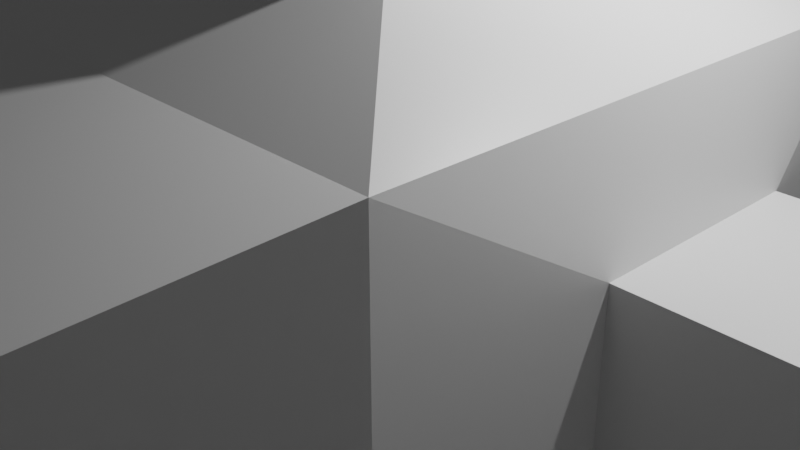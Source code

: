 # Source: untitled.blend  (saved by Blender 2.93.21; exported with 4.5.12 LTS)
import bpy
from mathutils import Matrix  # noqa: F401  (used for matrix-valued properties, if any)

bpy.ops.wm.read_factory_settings(use_empty=True)
scene = bpy.context.scene
scene.name = 'Scene'

# ---- collections
col_collection = bpy.data.collections.new('Collection'); scene.collection.children.link(col_collection)
col_collection_2 = bpy.data.collections.new('Collection 2'); scene.collection.children.link(col_collection_2)

# ---- materials (node trees are filled in below, after node groups)
mat_material = bpy.data.materials.new('Material')
mat_material.alpha_threshold = 0.0
mat_material.use_transparent_shadow = False
mat_material.line_color = (0.0, 0.0, 0.0, 1.0)

# ---- material node trees
mat_material.use_nodes = True; mat_material.node_tree.nodes.clear()
_N = mat_material.node_tree.nodes; _L = mat_material.node_tree.links
n0 = _N.new('ShaderNodeOutputMaterial'); n0.name = 'Material Output'; n0.location = (300, 300)
n1 = _N.new('ShaderNodeBsdfPrincipled'); n1.name = 'Principled BSDF'; n1.location = (10, 300)
n1.distribution = 'GGX'
n1.subsurface_method = 'BURLEY'
n1.inputs[2].default_value = 0.4
n1.inputs[3].default_value = 1.45
n1.inputs[27].default_value = (0.0, 0.0, 0.0, 1.0)
n1.inputs[28].default_value = 1.0
_L.new(n1.outputs[0], n0.inputs[0])
n0.is_active_output = True

# ---- world
world_world = bpy.data.worlds.new('World'); scene.world = world_world
world_world.use_nodes = True; world_world.node_tree.nodes.clear()
_N = world_world.node_tree.nodes; _L = world_world.node_tree.links
n0 = _N.new('ShaderNodeOutputWorld'); n0.name = 'World Output'; n0.location = (300, 300)
n1 = _N.new('ShaderNodeBackground'); n1.name = 'Background'; n1.location = (10, 300)
n1.inputs[0].default_value = (0.05088, 0.05088, 0.05088, 1.0)
_L.new(n1.outputs[0], n0.inputs[0])
n0.is_active_output = True
world_world.color = (0.05088, 0.05088, 0.05088)
world_world.use_sun_shadow = False
world_world.sun_shadow_jitter_overblur = 0.0

# ---- cameras
cam_camera = bpy.data.cameras.new('Camera')
cam_camera.clip_end = 100.0
cam_camera.ortho_scale = 7.314

# ---- lights
light_light = bpy.data.lights.new('Light', 'POINT')
light_light.transmission_factor = 0.0
light_light.energy = 1000.0
light_light.shadow_soft_size = 0.1
light_light.shadow_maximum_resolution = 0.006
light_light.use_absolute_resolution = True

# ---- meshes
me_cube = bpy.data.meshes.new('Cube')
me_cube.from_pydata([(1.0, 1.0, 1.0), (1.0, 1.0, -1.0), (1.0, -1.0, 1.0), (1.0, -1.0, -1.0), (-1.0, 1.0, 1.0), (-1.0, 1.0, -1.0), (-1.0, -1.0, 1.0), (-1.0, -1.0, -1.0), (0.504, -0.504, 1.414), (-0.504, -0.504, 1.414), (0.504, 0.504, 1.414), (-0.504, 0.504, 1.414), (0.504, -0.504, 1.85), (-0.504, -0.504, 1.85), (0.504, 0.504, 1.85), (-0.504, 0.504, 1.85), (0.0, 1.0, -1.0), (1.0, 1.0, 0.0), (-1.0, 1.0, 0.0), (0.0, 1.0, 1.0), (0.0, 1.0, 0.0), (0.1476, 1.317, 0.1476), (0.1476, 1.317, 0.8524), (0.8524, 1.317, 0.8524), (0.8524, 1.317, 0.1476), (0.1203, 1.317, -0.8797), (0.1203, 1.317, -0.1203), (0.8797, 1.317, -0.1203), (0.8797, 1.317, -0.8797), (-0.8456, 1.317, -0.8456), (-0.8456, 1.317, -0.1544), (-0.1544, 1.317, -0.1544), (-0.1544, 1.317, -0.8456), (-0.8358, 1.317, 0.1642), (-0.8358, 1.317, 0.8358), (-0.1642, 1.317, 0.8358), (-0.1642, 1.317, 0.1642), (-1.067, -0.2729, -0.3941), (-1.067, -0.2729, 0.3941), (-1.067, 0.5153, 0.3941), (-1.067, 0.5153, 0.0), (-1.067, 0.5153, -0.3941), (1.067, 0.5153, -0.3941), (1.067, 0.5153, 0.0), (1.067, 0.5153, 0.3941), (1.067, -0.2729, 0.3941), (1.067, -0.2729, -0.3941), (-2.536, -0.2729, -0.3941), (-2.536, -0.2729, 0.3941), (-2.536, 0.5153, 0.3941), (-2.536, 0.5153, 0.0), (-2.536, 0.5153, -0.3941), (2.536, 0.5153, -0.3941), (2.536, 0.5153, 0.0), (2.536, 0.5153, 0.3941), (2.536, -0.2729, 0.3941), (2.536, -0.2729, -0.3941), (0.4928, -2.397, -0.4928), (0.4928, -2.397, 0.4928), (-0.4928, -2.397, 0.4928), (-0.4928, -2.397, -0.4928), (-0.1705, -5.137, 0.2529), (0.1705, -5.137, 0.2529), (0.1705, -5.137, -0.2529), (-0.1705, -5.137, -0.2529), (-0.3323, -5.01, 0.4928), (0.3323, -5.01, 0.4928), (0.3323, -5.01, -0.4928), (-0.3323, -5.01, -0.4928)], [], [(4, 6, 9, 11), (38, 48, 47, 37), (5, 16, 1, 3, 7), (10, 11, 15, 14), (2, 0, 10, 8), (0, 19, 4, 11, 10), (6, 2, 8, 9), (14, 15, 13, 12), (8, 10, 14, 12), (11, 9, 13, 15), (9, 8, 12, 13), (21, 22, 23, 24), (19, 22, 21, 20), (0, 23, 22, 19), (17, 24, 23, 0), (20, 21, 24, 17), (25, 26, 27, 28), (20, 26, 25, 16), (17, 27, 26, 20), (1, 28, 27, 17), (16, 25, 28, 1), (29, 30, 31, 32), (18, 30, 29, 5), (20, 31, 30, 18), (16, 32, 31, 20), (5, 29, 32, 16), (33, 34, 35, 36), (4, 34, 33, 18), (19, 35, 34, 4), (20, 36, 35, 19), (18, 33, 36, 20), (6, 38, 37, 7), (4, 39, 38, 6), (18, 40, 39, 4), (5, 41, 40, 18), (7, 37, 41, 5), (17, 43, 42, 1), (0, 44, 43, 17), (2, 45, 44, 0), (3, 46, 45, 2), (1, 42, 46, 3), (39, 49, 48, 38), (40, 50, 49, 39), (41, 51, 50, 40), (37, 47, 51, 41), (43, 53, 52, 42), (44, 54, 53, 43), (45, 55, 54, 44), (46, 56, 55, 45), (42, 52, 56, 46), (47, 48, 49, 50, 51), (2, 58, 57, 3), (52, 53, 54, 55, 56), (64, 63, 62, 61), (6, 59, 58, 2), (7, 60, 59, 6), (3, 57, 60, 7), (66, 62, 63, 67), (58, 66, 67, 57), (57, 67, 68, 60), (68, 64, 61, 65), (67, 63, 64, 68), (59, 65, 66, 58), (65, 61, 62, 66), (60, 68, 65, 59)])
_uv = me_cube.uv_layers.new(name='UVMap')
_uv.uv.foreach_set('vector', [0.625, 0.25, 0.625, 0.0, 0.625, 0.0, 0.625, 0.25, 0.625, 0.0, 0.625, 0.0, 0.375, 0.0, 0.375, 0.0, 0.125, 0.5, 0.25, 0.5, 0.375, 0.5, 0.375, 0.75, 0.125, 0.75, 0.625, 0.5, 0.625, 0.25, 0.625, 0.25, 0.625, 0.5, 0.625, 0.75, 0.625, 0.5, 0.625, 0.5, 0.625, 0.75, 0.625, 0.5, 0.625, 0.375, 0.625, 0.25, 0.625, 0.25, 0.625, 0.5, 0.625, 1.0, 0.625, 0.75, 0.625, 0.75, 0.625, 1.0, 0.625, 0.5, 0.875, 0.5, 0.875, 0.75, 0.625, 0.75, 0.625, 0.75, 0.625, 0.5, 0.625, 0.5, 0.625, 0.75, 0.625, 0.25, 0.625, 0.0, 0.625, 0.0, 0.625, 0.25, 0.625, 1.0, 0.625, 0.75, 0.625, 0.75, 0.625, 1.0, 0.5, 0.375, 0.625, 0.375, 0.625, 0.5, 0.5, 0.5, 0.625, 0.375, 0.625, 0.375, 0.5, 0.375, 0.5, 0.375, 0.625, 0.5, 0.625, 0.5, 0.625, 0.375, 0.625, 0.375, 0.5, 0.5, 0.5, 0.5, 0.625, 0.5, 0.625, 0.5, 0.5, 0.375, 0.5, 0.375, 0.5, 0.5, 0.5, 0.5, 0.375, 0.375, 0.5, 0.375, 0.5, 0.5, 0.375, 0.5, 0.5, 0.375, 0.5, 0.375, 0.375, 0.375, 0.375, 0.375, 0.5, 0.5, 0.5, 0.5, 0.5, 0.375, 0.5, 0.375, 0.375, 0.5, 0.375, 0.5, 0.5, 0.5, 0.5, 0.5, 0.375, 0.375, 0.375, 0.375, 0.375, 0.5, 0.375, 0.5, 0.375, 0.25, 0.5, 0.25, 0.5, 0.375, 0.375, 0.375, 0.5, 0.25, 0.5, 0.25, 0.375, 0.25, 0.375, 0.25, 0.5, 0.375, 0.5, 0.375, 0.5, 0.25, 0.5, 0.25, 0.375, 0.375, 0.375, 0.375, 0.5, 0.375, 0.5, 0.375, 0.375, 0.25, 0.375, 0.25, 0.375, 0.375, 0.375, 0.375, 0.5, 0.25, 0.625, 0.25, 0.625, 0.375, 0.5, 0.375, 0.625, 0.25, 0.625, 0.25, 0.5, 0.25, 0.5, 0.25, 0.625, 0.375, 0.625, 0.375, 0.625, 0.25, 0.625, 0.25, 0.5, 0.375, 0.5, 0.375, 0.625, 0.375, 0.625, 0.375, 0.5, 0.25, 0.5, 0.25, 0.5, 0.375, 0.5, 0.375, 0.625, 0.0, 0.625, 0.0, 0.375, 0.0, 0.375, 0.0, 0.625, 0.25, 0.625, 0.25, 0.625, 0.0, 0.625, 0.0, 0.5, 0.25, 0.5, 0.25, 0.625, 0.25, 0.625, 0.25, 0.375, 0.25, 0.375, 0.25, 0.5, 0.25, 0.5, 0.25, 0.375, 0.0, 0.375, 0.0, 0.375, 0.25, 0.375, 0.25, 0.5, 0.5, 0.5, 0.5, 0.375, 0.5, 0.375, 0.5, 0.625, 0.5, 0.625, 0.5, 0.5, 0.5, 0.5, 0.5, 0.625, 0.75, 0.625, 0.75, 0.625, 0.5, 0.625, 0.5, 0.375, 0.75, 0.375, 0.75, 0.625, 0.75, 0.625, 0.75, 0.375, 0.5, 0.375, 0.5, 0.375, 0.75, 0.375, 0.75, 0.625, 0.25, 0.625, 0.25, 0.625, 0.0, 0.625, 0.0, 0.5, 0.25, 0.5, 0.25, 0.625, 0.25, 0.625, 0.25, 0.375, 0.25, 0.375, 0.25, 0.5, 0.25, 0.5, 0.25, 0.375, 0.0, 0.375, 0.0, 0.375, 0.25, 0.375, 0.25, 0.5, 0.5, 0.5, 0.5, 0.375, 0.5, 0.375, 0.5, 0.625, 0.5, 0.625, 0.5, 0.5, 0.5, 0.5, 0.5, 0.625, 0.75, 0.625, 0.75, 0.625, 0.5, 0.625, 0.5, 0.375, 0.75, 0.375, 0.75, 0.625, 0.75, 0.625, 0.75, 0.375, 0.5, 0.375, 0.5, 0.375, 0.75, 0.375, 0.75, 0.375, 0.0, 0.625, 0.0, 0.625, 0.25, 0.5, 0.25, 0.375, 0.25, 0.625, 0.75, 0.625, 0.75, 0.375, 0.75, 0.375, 0.75, 0.375, 0.5, 0.5, 0.5, 0.625, 0.5, 0.625, 0.75, 0.375, 0.75, 0.375, 1.0, 0.375, 0.75, 0.625, 0.75, 0.625, 1.0, 0.625, 1.0, 0.625, 1.0, 0.625, 0.75, 0.625, 0.75, 0.375, 1.0, 0.375, 1.0, 0.625, 1.0, 0.625, 1.0, 0.375, 0.75, 0.375, 0.75, 0.375, 1.0, 0.375, 1.0, 0.625, 0.75, 0.625, 0.75, 0.375, 0.75, 0.375, 0.75, 0.625, 0.75, 0.625, 0.75, 0.375, 0.75, 0.375, 0.75, 0.375, 0.75, 0.375, 0.75, 0.375, 1.0, 0.375, 1.0, 0.375, 1.0, 0.375, 1.0, 0.625, 1.0, 0.625, 1.0, 0.375, 0.75, 0.375, 0.75, 0.375, 1.0, 0.375, 1.0, 0.625, 1.0, 0.625, 1.0, 0.625, 0.75, 0.625, 0.75, 0.625, 1.0, 0.625, 1.0, 0.625, 0.75, 0.625, 0.75, 0.375, 1.0, 0.375, 1.0, 0.625, 1.0, 0.625, 1.0])
me_cube.materials.append(mat_material)
me_cube.use_remesh_preserve_volume = False
me_cube.use_remesh_preserve_attributes = False
me_cube.use_mirror_vertex_groups = False
me_cube.update()
me_cylindre = bpy.data.meshes.new('Cylindre')
me_cylindre.from_pydata([(0.0, 1.79, -1.79), (0.0, 1.79, 1.79), (0.3493, 1.756, -1.79), (0.3493, 1.756, 1.79), (0.6852, 1.654, -1.79), (0.6852, 1.654, 1.79), (0.9947, 1.489, -1.79), (0.9947, 1.489, 1.79), (1.266, 1.266, -1.79), (1.266, 1.266, 1.79), (1.489, 0.9947, -1.79), (1.489, 0.9947, 1.79), (1.654, 0.6852, -1.79), (1.654, 0.6852, 1.79), (1.756, 0.3493, -1.79), (1.756, 0.3493, 1.79), (1.79, -7.826e-08, -1.79), (1.79, -7.826e-08, 1.79), (1.756, -0.3493, -1.79), (1.756, -0.3493, 1.79), (1.654, -0.6852, -1.79), (1.654, -0.6852, 1.79), (1.489, -0.9947, -1.79), (1.489, -0.9947, 1.79), (1.266, -1.266, -1.79), (1.266, -1.266, 1.79), (0.9947, -1.489, -1.79), (0.9947, -1.489, 1.79), (0.6852, -1.654, -1.79), (0.6852, -1.654, 1.79), (0.3493, -1.756, -1.79), (0.3493, -1.756, 1.79), (-1.565e-07, -1.79, -1.79), (-1.565e-07, -1.79, 1.79), (-0.3493, -1.756, -1.79), (-0.3493, -1.756, 1.79), (-0.6852, -1.654, -1.79), (-0.6852, -1.654, 1.79), (-0.9947, -1.489, -1.79), (-0.9947, -1.489, 1.79), (-1.266, -1.266, -1.79), (-1.266, -1.266, 1.79), (-1.489, -0.9947, -1.79), (-1.489, -0.9947, 1.79), (-1.654, -0.6852, -1.79), (-1.654, -0.6852, 1.79), (-1.756, -0.3493, -1.79), (-1.756, -0.3493, 1.79), (-1.79, 2.135e-08, -1.79), (-1.79, 2.135e-08, 1.79), (-1.756, 0.3493, -1.79), (-1.756, 0.3493, 1.79), (-1.654, 0.6852, -1.79), (-1.654, 0.6852, 1.79), (-1.489, 0.9947, -1.79), (-1.489, 0.9947, 1.79), (-1.266, 1.266, -1.79), (-1.266, 1.266, 1.79), (-0.9947, 1.489, -1.79), (-0.9947, 1.489, 1.79), (-0.6852, 1.654, -1.79), (-0.6852, 1.654, 1.79), (-0.3493, 1.756, -1.79), (-0.3493, 1.756, 1.79), (17.34, 1.79, -1.79), (17.34, 1.79, 1.79), (17.69, 1.756, -1.79), (17.69, 1.756, 1.79), (18.02, 1.654, -1.79), (18.02, 1.654, 1.79), (18.33, 1.489, -1.79), (18.33, 1.489, 1.79), (18.6, 1.266, -1.79), (18.6, 1.266, 1.79), (18.83, 0.9947, -1.79), (18.83, 0.9947, 1.79), (18.99, 0.6852, -1.79), (18.99, 0.6852, 1.79), (19.09, 0.3493, -1.79), (19.09, 0.3493, 1.79), (19.13, -7.826e-08, -1.79), (19.13, -7.826e-08, 1.79), (19.09, -0.3493, -1.79), (19.09, -0.3493, 1.79), (18.99, -0.6852, -1.79), (18.99, -0.6852, 1.79), (18.83, -0.9947, -1.79), (18.83, -0.9947, 1.79), (18.6, -1.266, -1.79), (18.6, -1.266, 1.79), (18.33, -1.489, -1.79), (18.33, -1.489, 1.79), (18.02, -1.654, -1.79), (18.02, -1.654, 1.79), (17.69, -1.756, -1.79), (17.69, -1.756, 1.79), (17.34, -1.79, -1.79), (17.34, -1.79, 1.79), (16.99, -1.756, -1.79), (16.99, -1.756, 1.79), (16.65, -1.654, -1.79), (16.65, -1.654, 1.79), (16.34, -1.489, -1.79), (16.34, -1.489, 1.79), (16.07, -1.266, -1.79), (16.07, -1.266, 1.79), (15.85, -0.9947, -1.79), (15.85, -0.9947, 1.79), (15.68, -0.6852, -1.79), (15.68, -0.6852, 1.79), (15.58, -0.3493, -1.79), (15.58, -0.3493, 1.79), (15.55, 2.135e-08, -1.79), (15.55, 2.135e-08, 1.79), (15.58, 0.3493, -1.79), (15.58, 0.3493, 1.79), (15.68, 0.6852, -1.79), (15.68, 0.6852, 1.79), (15.85, 0.9947, -1.79), (15.85, 0.9947, 1.79), (16.07, 1.266, -1.79), (16.07, 1.266, 1.79), (16.34, 1.489, -1.79), (16.34, 1.489, 1.79), (16.65, 1.654, -1.79), (16.65, 1.654, 1.79), (16.99, 1.756, -1.79), (16.99, 1.756, 1.79), (1.532e-08, 0.9684, -2.042), (0.1889, 0.9498, -2.042), (0.3706, 0.8947, -2.042), (0.538, 0.8052, -2.042), (0.6848, 0.6848, -2.042), (0.8052, 0.538, -2.042), (0.8947, 0.3706, -2.042), (0.9498, 0.1889, -2.042), (0.9684, -6.97e-08, -2.042), (0.9498, -0.1889, -2.042), (0.8947, -0.3706, -2.042), (0.8052, -0.538, -2.042), (0.6848, -0.6848, -2.042), (0.538, -0.8052, -2.042), (0.3706, -0.8947, -2.042), (0.1889, -0.9498, -2.042), (-6.934e-08, -0.9684, -2.042), (-0.1889, -0.9498, -2.042), (-0.3706, -0.8947, -2.042), (-0.538, -0.8052, -2.042), (-0.6848, -0.6848, -2.042), (-0.8052, -0.538, -2.042), (-0.8947, -0.3706, -2.042), (-0.9498, -0.1889, -2.042), (-0.9684, -1.582e-08, -2.042), (-0.9498, 0.1889, -2.042), (-0.8947, 0.3706, -2.042), (-0.8052, 0.538, -2.042), (-0.6848, 0.6848, -2.042), (-0.538, 0.8052, -2.042), (-0.3706, 0.8947, -2.042), (-0.1889, 0.9498, -2.042), (17.34, 0.9684, -2.042), (17.53, 0.9498, -2.042), (17.71, 0.8947, -2.042), (17.88, 0.8052, -2.042), (18.02, 0.6848, -2.042), (18.14, 0.538, -2.042), (18.23, 0.3706, -2.042), (18.29, 0.1889, -2.042), (18.31, -6.97e-08, -2.042), (18.29, -0.1889, -2.042), (18.23, -0.3706, -2.042), (18.14, -0.538, -2.042), (18.02, -0.6848, -2.042), (17.88, -0.8052, -2.042), (17.71, -0.8947, -2.042), (17.53, -0.9498, -2.042), (17.34, -0.9684, -2.042), (17.15, -0.9498, -2.042), (16.97, -0.8947, -2.042), (16.8, -0.8052, -2.042), (16.65, -0.6848, -2.042), (16.53, -0.538, -2.042), (16.44, -0.3706, -2.042), (16.39, -0.1889, -2.042), (16.37, -1.582e-08, -2.042), (16.39, 0.1889, -2.042), (16.44, 0.3706, -2.042), (16.53, 0.538, -2.042), (16.65, 0.6848, -2.042), (16.8, 0.8052, -2.042), (16.97, 0.8947, -2.042), (17.15, 0.9498, -2.042), (1.914e-07, 0.9684, -6.654), (0.1889, 0.9498, -6.654), (0.3706, 0.8947, -6.654), (0.538, 0.8052, -6.654), (0.6848, 0.6848, -6.654), (0.8052, 0.538, -6.654), (0.8947, 0.3706, -6.654), (0.9498, 0.1889, -6.654), (0.9684, -6.97e-08, -6.654), (0.9498, -0.1889, -6.654), (0.8947, -0.3706, -6.654), (0.8052, -0.538, -6.654), (0.6848, -0.6848, -6.654), (0.538, -0.8052, -6.654), (0.3706, -0.8947, -6.654), (0.1889, -0.9498, -6.654), (1.067e-07, -0.9684, -6.654), (-0.1889, -0.9498, -6.654), (-0.3706, -0.8947, -6.654), (-0.538, -0.8052, -6.654), (-0.6848, -0.6848, -6.654), (-0.8052, -0.538, -6.654), (-0.8947, -0.3706, -6.654), (-0.9498, -0.1889, -6.654), (-0.9684, -1.582e-08, -6.654), (-0.9498, 0.1889, -6.654), (-0.8947, 0.3706, -6.654), (-0.8052, 0.538, -6.654), (-0.6848, 0.6848, -6.654), (-0.538, 0.8052, -6.654), (-0.3706, 0.8947, -6.654), (-0.1889, 0.9498, -6.654), (17.34, 0.9684, -6.654), (17.53, 0.9498, -6.654), (17.71, 0.8947, -6.654), (17.88, 0.8052, -6.654), (18.02, 0.6848, -6.654), (18.14, 0.538, -6.654), (18.23, 0.3706, -6.654), (18.29, 0.1889, -6.654), (18.31, -6.97e-08, -6.654), (18.29, -0.1889, -6.654), (18.23, -0.3706, -6.654), (18.14, -0.538, -6.654), (18.02, -0.6848, -6.654), (17.88, -0.8052, -6.654), (17.71, -0.8947, -6.654), (17.53, -0.9498, -6.654), (17.34, -0.9684, -6.654), (17.15, -0.9498, -6.654), (16.97, -0.8947, -6.654), (16.8, -0.8052, -6.654), (16.65, -0.6848, -6.654), (16.53, -0.538, -6.654), (16.44, -0.3706, -6.654), (16.39, -0.1889, -6.654), (16.37, -1.582e-08, -6.654), (16.39, 0.1889, -6.654), (16.44, 0.3706, -6.654), (16.53, 0.538, -6.654), (16.65, 0.6848, -6.654), (16.8, 0.8052, -6.654), (16.97, 0.8947, -6.654), (17.15, 0.9498, -6.654), (2.32e-07, 1.196, -6.908), (0.2334, 1.173, -6.908), (0.4578, 1.105, -6.908), (0.6647, 0.9947, -6.908), (0.8459, 0.8459, -6.908), (0.9947, 0.6647, -6.908), (1.105, 0.4578, -6.908), (1.173, 0.2334, -6.908), (1.196, -6.856e-08, -6.908), (1.173, -0.2334, -6.908), (1.105, -0.4578, -6.908), (0.9947, -0.6647, -6.908), (0.8459, -0.8459, -6.908), (0.6647, -0.9947, -6.908), (0.4578, -1.105, -6.908), (0.2334, -1.173, -6.908), (1.274e-07, -1.196, -6.908), (-0.2334, -1.173, -6.908), (-0.4578, -1.105, -6.908), (-0.6647, -0.9947, -6.908), (-0.8459, -0.8459, -6.908), (-0.9947, -0.6647, -6.908), (-1.105, -0.4578, -6.908), (-1.173, -0.2334, -6.908), (-1.196, -2.003e-09, -6.908), (-1.173, 0.2334, -6.908), (-1.105, 0.4578, -6.908), (-0.9947, 0.6647, -6.908), (-0.8459, 0.8459, -6.908), (-0.6647, 0.9947, -6.908), (-0.4578, 1.105, -6.908), (-0.2334, 1.173, -6.908), (17.34, 1.196, -6.908), (17.57, 1.173, -6.908), (17.8, 1.105, -6.908), (18.0, 0.9947, -6.908), (18.18, 0.8459, -6.908), (18.33, 0.6647, -6.908), (18.44, 0.4578, -6.908), (18.51, 0.2334, -6.908), (18.53, -6.856e-08, -6.908), (18.51, -0.2334, -6.908), (18.44, -0.4578, -6.908), (18.33, -0.6647, -6.908), (18.18, -0.8459, -6.908), (18.0, -0.9947, -6.908), (17.8, -1.105, -6.908), (17.57, -1.173, -6.908), (17.34, -1.196, -6.908), (17.1, -1.173, -6.908), (16.88, -1.105, -6.908), (16.67, -0.9947, -6.908), (16.49, -0.8459, -6.908), (16.34, -0.6647, -6.908), (16.23, -0.4578, -6.908), (16.16, -0.2334, -6.908), (16.14, -2.003e-09, -6.908), (16.16, 0.2334, -6.908), (16.23, 0.4578, -6.908), (16.34, 0.6647, -6.908), (16.49, 0.8459, -6.908), (16.67, 0.9947, -6.908), (16.88, 1.105, -6.908), (17.1, 1.173, -6.908), (1.292e-07, 0.2769, -7.077), (0.05402, 0.2716, -7.077), (0.106, 0.2558, -7.077), (0.1538, 0.2302, -7.077), (0.1958, 0.1958, -7.077), (0.2302, 0.1538, -7.077), (0.2558, 0.106, -7.077), (0.2716, 0.05402, -7.077), (0.2769, -7.027e-08, -7.077), (0.2716, -0.05402, -7.077), (0.2558, -0.106, -7.077), (0.2302, -0.1538, -7.077), (0.1958, -0.1958, -7.077), (0.1538, -0.2302, -7.077), (0.106, -0.2558, -7.077), (0.05402, -0.2716, -7.077), (1.05e-07, -0.2769, -7.077), (-0.05402, -0.2716, -7.077), (-0.106, -0.2558, -7.077), (-0.1538, -0.2302, -7.077), (-0.1958, -0.1958, -7.077), (-0.2302, -0.1538, -7.077), (-0.2558, -0.106, -7.077), (-0.2716, -0.05402, -7.077), (-0.2769, -5.486e-08, -7.077), (-0.2716, 0.05402, -7.077), (-0.2558, 0.106, -7.077), (-0.2302, 0.1538, -7.077), (-0.1958, 0.1958, -7.077), (-0.1538, 0.2302, -7.077), (-0.106, 0.2558, -7.077), (-0.05402, 0.2716, -7.077), (17.34, 0.2769, -7.077), (17.39, 0.2716, -7.077), (17.44, 0.2558, -7.077), (17.49, 0.2302, -7.077), (17.53, 0.1958, -7.077), (17.57, 0.1538, -7.077), (17.59, 0.106, -7.077), (17.61, 0.05402, -7.077), (17.61, -7.027e-08, -7.077), (17.61, -0.05402, -7.077), (17.59, -0.106, -7.077), (17.57, -0.1538, -7.077), (17.53, -0.1958, -7.077), (17.49, -0.2302, -7.077), (17.44, -0.2558, -7.077), (17.39, -0.2716, -7.077), (17.34, -0.2769, -7.077), (17.28, -0.2716, -7.077), (17.23, -0.2558, -7.077), (17.18, -0.2302, -7.077), (17.14, -0.1958, -7.077), (17.11, -0.1538, -7.077), (17.08, -0.106, -7.077), (17.07, -0.05402, -7.077), (17.06, -5.486e-08, -7.077), (17.07, 0.05402, -7.077), (17.08, 0.106, -7.077), (17.11, 0.1538, -7.077), (17.14, 0.1958, -7.077), (17.18, 0.2302, -7.077), (17.23, 0.2558, -7.077), (17.28, 0.2716, -7.077), (6.805e-06, 0.2769, -11.55), (0.05403, 0.2716, -11.55), (0.106, 0.2558, -11.55), (0.1539, 0.2302, -11.55), (0.1958, 0.1958, -11.55), (0.2303, 0.1538, -11.55), (0.2558, 0.106, -11.55), (0.2716, 0.05402, -11.55), (0.2769, -7.027e-08, -11.55), (0.2716, -0.05402, -11.55), (0.2558, -0.106, -11.55), (0.2303, -0.1538, -11.55), (0.1958, -0.1958, -11.55), (0.1539, -0.2302, -11.55), (0.106, -0.2558, -11.55), (0.05403, -0.2716, -11.55), (6.781e-06, -0.2769, -11.55), (-0.05402, -0.2716, -11.55), (-0.106, -0.2558, -11.55), (-0.1538, -0.2302, -11.55), (-0.1958, -0.1958, -11.55), (-0.2302, -0.1538, -11.55), (-0.2558, -0.106, -11.55), (-0.2716, -0.05402, -11.55), (-0.2769, -5.486e-08, -11.55), (-0.2716, 0.05402, -11.55), (-0.2558, 0.106, -11.55), (-0.2302, 0.1538, -11.55), (-0.1958, 0.1958, -11.55), (-0.1538, 0.2302, -11.55), (-0.106, 0.2558, -11.55), (-0.05402, 0.2716, -11.55), (17.34, 0.2769, -11.55), (17.39, 0.2716, -11.55), (17.44, 0.2558, -11.55), (17.49, 0.2302, -11.55), (17.53, 0.1958, -11.55), (17.57, 0.1538, -11.55), (17.59, 0.106, -11.55), (17.61, 0.05402, -11.55), (17.61, -7.027e-08, -11.55), (17.61, -0.05402, -11.55), (17.59, -0.106, -11.55), (17.57, -0.1538, -11.55), (17.53, -0.1958, -11.55), (17.49, -0.2302, -11.55), (17.44, -0.2558, -11.55), (17.39, -0.2716, -11.55), (17.34, -0.2769, -11.55), (17.28, -0.2716, -11.55), (17.23, -0.2558, -11.55), (17.18, -0.2302, -11.55), (17.14, -0.1958, -11.55), (17.11, -0.1538, -11.55), (17.08, -0.106, -11.55), (17.07, -0.05402, -11.55), (17.06, -5.486e-08, -11.55), (17.07, 0.05402, -11.55), (17.08, 0.106, -11.55), (17.11, 0.1538, -11.55), (17.14, 0.1958, -11.55), (17.18, 0.2302, -11.55), (17.23, 0.2558, -11.55), (17.28, 0.2716, -11.55)], [], [(0, 1, 3, 2), (2, 3, 5, 4), (4, 5, 7, 6), (6, 7, 9, 8), (8, 9, 11, 10), (10, 11, 13, 12), (12, 13, 15, 14), (14, 15, 17, 16), (16, 17, 19, 18), (18, 19, 21, 20), (20, 21, 23, 22), (22, 23, 25, 24), (24, 25, 27, 26), (26, 27, 29, 28), (28, 29, 31, 30), (30, 31, 33, 32), (32, 33, 35, 34), (34, 35, 37, 36), (36, 37, 39, 38), (38, 39, 41, 40), (40, 41, 43, 42), (42, 43, 45, 44), (44, 45, 47, 46), (46, 47, 49, 48), (48, 49, 51, 50), (50, 51, 53, 52), (52, 53, 55, 54), (54, 55, 57, 56), (56, 57, 59, 58), (58, 59, 61, 60), (3, 1, 63, 61, 59, 57, 55, 53, 51, 49, 47, 45, 43, 41, 39, 37, 35, 33, 31, 29, 27, 25, 23, 21, 19, 17, 15, 13, 11, 9, 7, 5), (60, 61, 63, 62), (62, 63, 1, 0), (64, 65, 67, 66), (66, 67, 69, 68), (68, 69, 71, 70), (70, 71, 73, 72), (72, 73, 75, 74), (74, 75, 77, 76), (76, 77, 79, 78), (78, 79, 81, 80), (80, 81, 83, 82), (82, 83, 85, 84), (84, 85, 87, 86), (86, 87, 89, 88), (88, 89, 91, 90), (90, 91, 93, 92), (92, 93, 95, 94), (94, 95, 97, 96), (96, 97, 99, 98), (98, 99, 101, 100), (100, 101, 103, 102), (102, 103, 105, 104), (104, 105, 107, 106), (106, 107, 109, 108), (108, 109, 111, 110), (110, 111, 113, 112), (112, 113, 115, 114), (114, 115, 117, 116), (116, 117, 119, 118), (118, 119, 121, 120), (120, 121, 123, 122), (122, 123, 125, 124), (67, 65, 127, 125, 123, 121, 119, 117, 115, 113, 111, 109, 107, 105, 103, 101, 99, 97, 95, 93, 91, 89, 87, 85, 83, 81, 79, 77, 75, 73, 71, 69), (124, 125, 127, 126), (126, 127, 65, 64), (193, 257, 256, 192), (2, 129, 128, 0), (4, 130, 129, 2), (6, 131, 130, 4), (8, 132, 131, 6), (10, 133, 132, 8), (12, 134, 133, 10), (14, 135, 134, 12), (16, 136, 135, 14), (18, 137, 136, 16), (20, 138, 137, 18), (22, 139, 138, 20), (24, 140, 139, 22), (26, 141, 140, 24), (28, 142, 141, 26), (30, 143, 142, 28), (32, 144, 143, 30), (34, 145, 144, 32), (36, 146, 145, 34), (38, 147, 146, 36), (40, 148, 147, 38), (42, 149, 148, 40), (44, 150, 149, 42), (46, 151, 150, 44), (48, 152, 151, 46), (50, 153, 152, 48), (52, 154, 153, 50), (54, 155, 154, 52), (56, 156, 155, 54), (58, 157, 156, 56), (60, 158, 157, 58), (62, 159, 158, 60), (0, 128, 159, 62), (66, 161, 160, 64), (68, 162, 161, 66), (70, 163, 162, 68), (72, 164, 163, 70), (74, 165, 164, 72), (76, 166, 165, 74), (78, 167, 166, 76), (80, 168, 167, 78), (82, 169, 168, 80), (84, 170, 169, 82), (86, 171, 170, 84), (88, 172, 171, 86), (90, 173, 172, 88), (92, 174, 173, 90), (94, 175, 174, 92), (96, 176, 175, 94), (98, 177, 176, 96), (100, 178, 177, 98), (102, 179, 178, 100), (104, 180, 179, 102), (106, 181, 180, 104), (108, 182, 181, 106), (110, 183, 182, 108), (112, 184, 183, 110), (114, 185, 184, 112), (116, 186, 185, 114), (118, 187, 186, 116), (120, 188, 187, 118), (122, 189, 188, 120), (124, 190, 189, 122), (126, 191, 190, 124), (64, 160, 191, 126), (257, 321, 320, 256), (129, 193, 192, 128), (130, 194, 193, 129), (131, 195, 194, 130), (132, 196, 195, 131), (133, 197, 196, 132), (134, 198, 197, 133), (135, 199, 198, 134), (136, 200, 199, 135), (137, 201, 200, 136), (138, 202, 201, 137), (139, 203, 202, 138), (140, 204, 203, 139), (141, 205, 204, 140), (142, 206, 205, 141), (143, 207, 206, 142), (144, 208, 207, 143), (145, 209, 208, 144), (146, 210, 209, 145), (147, 211, 210, 146), (148, 212, 211, 147), (149, 213, 212, 148), (150, 214, 213, 149), (151, 215, 214, 150), (152, 216, 215, 151), (153, 217, 216, 152), (154, 218, 217, 153), (155, 219, 218, 154), (156, 220, 219, 155), (157, 221, 220, 156), (158, 222, 221, 157), (159, 223, 222, 158), (128, 192, 223, 159), (161, 225, 224, 160), (162, 226, 225, 161), (163, 227, 226, 162), (164, 228, 227, 163), (165, 229, 228, 164), (166, 230, 229, 165), (167, 231, 230, 166), (168, 232, 231, 167), (169, 233, 232, 168), (170, 234, 233, 169), (171, 235, 234, 170), (172, 236, 235, 171), (173, 237, 236, 172), (174, 238, 237, 173), (175, 239, 238, 174), (176, 240, 239, 175), (177, 241, 240, 176), (178, 242, 241, 177), (179, 243, 242, 178), (180, 244, 243, 179), (181, 245, 244, 180), (182, 246, 245, 181), (183, 247, 246, 182), (184, 248, 247, 183), (185, 249, 248, 184), (186, 250, 249, 185), (187, 251, 250, 186), (188, 252, 251, 187), (189, 253, 252, 188), (190, 254, 253, 189), (191, 255, 254, 190), (160, 224, 255, 191), (194, 258, 257, 193), (195, 259, 258, 194), (196, 260, 259, 195), (197, 261, 260, 196), (198, 262, 261, 197), (199, 263, 262, 198), (200, 264, 263, 199), (201, 265, 264, 200), (202, 266, 265, 201), (203, 267, 266, 202), (204, 268, 267, 203), (205, 269, 268, 204), (206, 270, 269, 205), (207, 271, 270, 206), (208, 272, 271, 207), (209, 273, 272, 208), (210, 274, 273, 209), (211, 275, 274, 210), (212, 276, 275, 211), (213, 277, 276, 212), (214, 278, 277, 213), (215, 279, 278, 214), (216, 280, 279, 215), (217, 281, 280, 216), (218, 282, 281, 217), (219, 283, 282, 218), (220, 284, 283, 219), (221, 285, 284, 220), (222, 286, 285, 221), (223, 287, 286, 222), (192, 256, 287, 223), (225, 289, 288, 224), (226, 290, 289, 225), (227, 291, 290, 226), (228, 292, 291, 227), (229, 293, 292, 228), (230, 294, 293, 229), (231, 295, 294, 230), (232, 296, 295, 231), (233, 297, 296, 232), (234, 298, 297, 233), (235, 299, 298, 234), (236, 300, 299, 235), (237, 301, 300, 236), (238, 302, 301, 237), (239, 303, 302, 238), (240, 304, 303, 239), (241, 305, 304, 240), (242, 306, 305, 241), (243, 307, 306, 242), (244, 308, 307, 243), (245, 309, 308, 244), (246, 310, 309, 245), (247, 311, 310, 246), (248, 312, 311, 247), (249, 313, 312, 248), (250, 314, 313, 249), (251, 315, 314, 250), (252, 316, 315, 251), (253, 317, 316, 252), (254, 318, 317, 253), (255, 319, 318, 254), (224, 288, 319, 255), (258, 322, 321, 257), (259, 323, 322, 258), (260, 324, 323, 259), (261, 325, 324, 260), (262, 326, 325, 261), (263, 327, 326, 262), (264, 328, 327, 263), (265, 329, 328, 264), (266, 330, 329, 265), (267, 331, 330, 266), (268, 332, 331, 267), (269, 333, 332, 268), (270, 334, 333, 269), (271, 335, 334, 270), (272, 336, 335, 271), (273, 337, 336, 272), (274, 338, 337, 273), (275, 339, 338, 274), (276, 340, 339, 275), (277, 341, 340, 276), (278, 342, 341, 277), (279, 343, 342, 278), (280, 344, 343, 279), (281, 345, 344, 280), (282, 346, 345, 281), (283, 347, 346, 282), (284, 348, 347, 283), (285, 349, 348, 284), (286, 350, 349, 285), (287, 351, 350, 286), (256, 320, 351, 287), (289, 353, 352, 288), (290, 354, 353, 289), (291, 355, 354, 290), (292, 356, 355, 291), (293, 357, 356, 292), (294, 358, 357, 293), (295, 359, 358, 294), (296, 360, 359, 295), (297, 361, 360, 296), (298, 362, 361, 297), (299, 363, 362, 298), (300, 364, 363, 299), (301, 365, 364, 300), (302, 366, 365, 301), (303, 367, 366, 302), (304, 368, 367, 303), (305, 369, 368, 304), (306, 370, 369, 305), (307, 371, 370, 306), (308, 372, 371, 307), (309, 373, 372, 308), (310, 374, 373, 309), (311, 375, 374, 310), (312, 376, 375, 311), (313, 377, 376, 312), (314, 378, 377, 313), (315, 379, 378, 314), (316, 380, 379, 315), (317, 381, 380, 316), (318, 382, 381, 317), (319, 383, 382, 318), (288, 352, 383, 319), (384, 385, 386, 387, 388, 389, 390, 391, 392, 393, 394, 395, 396, 397, 398, 399, 400, 401, 402, 403, 404, 405, 406, 407, 408, 409, 410, 411, 412, 413, 414, 415), (321, 385, 384, 320), (322, 386, 385, 321), (323, 387, 386, 322), (324, 388, 387, 323), (325, 389, 388, 324), (326, 390, 389, 325), (327, 391, 390, 326), (328, 392, 391, 327), (329, 393, 392, 328), (330, 394, 393, 329), (331, 395, 394, 330), (332, 396, 395, 331), (333, 397, 396, 332), (334, 398, 397, 333), (335, 399, 398, 334), (336, 400, 399, 335), (337, 401, 400, 336), (338, 402, 401, 337), (339, 403, 402, 338), (340, 404, 403, 339), (341, 405, 404, 340), (342, 406, 405, 341), (343, 407, 406, 342), (344, 408, 407, 343), (345, 409, 408, 344), (346, 410, 409, 345), (347, 411, 410, 346), (348, 412, 411, 347), (349, 413, 412, 348), (350, 414, 413, 349), (351, 415, 414, 350), (320, 384, 415, 351), (416, 417, 418, 419, 420, 421, 422, 423, 424, 425, 426, 427, 428, 429, 430, 431, 432, 433, 434, 435, 436, 437, 438, 439, 440, 441, 442, 443, 444, 445, 446, 447), (353, 417, 416, 352), (354, 418, 417, 353), (355, 419, 418, 354), (356, 420, 419, 355), (357, 421, 420, 356), (358, 422, 421, 357), (359, 423, 422, 358), (360, 424, 423, 359), (361, 425, 424, 360), (362, 426, 425, 361), (363, 427, 426, 362), (364, 428, 427, 363), (365, 429, 428, 364), (366, 430, 429, 365), (367, 431, 430, 366), (368, 432, 431, 367), (369, 433, 432, 368), (370, 434, 433, 369), (371, 435, 434, 370), (372, 436, 435, 371), (373, 437, 436, 372), (374, 438, 437, 373), (375, 439, 438, 374), (376, 440, 439, 375), (377, 441, 440, 376), (378, 442, 441, 377), (379, 443, 442, 378), (380, 444, 443, 379), (381, 445, 444, 380), (382, 446, 445, 381), (383, 447, 446, 382), (352, 416, 447, 383)])
_uv = me_cylindre.uv_layers.new(name='CarteUV')
_uv.uv.foreach_set('vector', [1.0, 0.5, 1.0, 1.0, 0.9688, 1.0, 0.9688, 0.5, 0.9688, 0.5, 0.9688, 1.0, 0.9375, 1.0, 0.9375, 0.5, 0.9375, 0.5, 0.9375, 1.0, 0.9062, 1.0, 0.9062, 0.5, 0.9062, 0.5, 0.9062, 1.0, 0.875, 1.0, 0.875, 0.5, 0.875, 0.5, 0.875, 1.0, 0.8438, 1.0, 0.8438, 0.5, 0.8438, 0.5, 0.8438, 1.0, 0.8125, 1.0, 0.8125, 0.5, 0.8125, 0.5, 0.8125, 1.0, 0.7812, 1.0, 0.7812, 0.5, 0.7812, 0.5, 0.7812, 1.0, 0.75, 1.0, 0.75, 0.5, 0.75, 0.5, 0.75, 1.0, 0.7188, 1.0, 0.7188, 0.5, 0.7188, 0.5, 0.7188, 1.0, 0.6875, 1.0, 0.6875, 0.5, 0.6875, 0.5, 0.6875, 1.0, 0.6562, 1.0, 0.6562, 0.5, 0.6562, 0.5, 0.6562, 1.0, 0.625, 1.0, 0.625, 0.5, 0.625, 0.5, 0.625, 1.0, 0.5938, 1.0, 0.5938, 0.5, 0.5938, 0.5, 0.5938, 1.0, 0.5625, 1.0, 0.5625, 0.5, 0.5625, 0.5, 0.5625, 1.0, 0.5312, 1.0, 0.5312, 0.5, 0.5312, 0.5, 0.5312, 1.0, 0.5, 1.0, 0.5, 0.5, 0.5, 0.5, 0.5, 1.0, 0.4688, 1.0, 0.4688, 0.5, 0.4688, 0.5, 0.4688, 1.0, 0.4375, 1.0, 0.4375, 0.5, 0.4375, 0.5, 0.4375, 1.0, 0.4062, 1.0, 0.4062, 0.5, 0.4062, 0.5, 0.4062, 1.0, 0.375, 1.0, 0.375, 0.5, 0.375, 0.5, 0.375, 1.0, 0.3438, 1.0, 0.3438, 0.5, 0.3438, 0.5, 0.3438, 1.0, 0.3125, 1.0, 0.3125, 0.5, 0.3125, 0.5, 0.3125, 1.0, 0.2812, 1.0, 0.2812, 0.5, 0.2812, 0.5, 0.2812, 1.0, 0.25, 1.0, 0.25, 0.5, 0.25, 0.5, 0.25, 1.0, 0.2188, 1.0, 0.2188, 0.5, 0.2188, 0.5, 0.2188, 1.0, 0.1875, 1.0, 0.1875, 0.5, 0.1875, 0.5, 0.1875, 1.0, 0.1562, 1.0, 0.1562, 0.5, 0.1562, 0.5, 0.1562, 1.0, 0.125, 1.0, 0.125, 0.5, 0.125, 0.5, 0.125, 1.0, 0.09375, 1.0, 0.09375, 0.5, 0.09375, 0.5, 0.09375, 1.0, 0.0625, 1.0, 0.0625, 0.5, 0.2968, 0.4854, 0.25, 0.49, 0.2032, 0.4854, 0.1582, 0.4717, 0.1167, 0.4496, 0.08029, 0.4197, 0.05045, 0.3833, 0.02827, 0.3418, 0.01461, 0.2968, 0.01, 0.25, 0.01461, 0.2032, 0.02827, 0.1582, 0.05045, 0.1167, 0.08029, 0.08029, 0.1167, 0.05045, 0.1582, 0.02827, 0.2032, 0.01461, 0.25, 0.01, 0.2968, 0.01461, 0.3418, 0.02827, 0.3833, 0.05045, 0.4197, 0.08029, 0.4496, 0.1167, 0.4717, 0.1582, 0.4854, 0.2032, 0.49, 0.25, 0.4854, 0.2968, 0.4717, 0.3418, 0.4496, 0.3833, 0.4197, 0.4197, 0.3833, 0.4496, 0.3418, 0.4717, 0.0625, 0.5, 0.0625, 1.0, 0.03125, 1.0, 0.03125, 0.5, 0.03125, 0.5, 0.03125, 1.0, 0.0, 1.0, 0.0, 0.5, 1.0, 0.5, 1.0, 1.0, 0.9688, 1.0, 0.9688, 0.5, 0.9688, 0.5, 0.9688, 1.0, 0.9375, 1.0, 0.9375, 0.5, 0.9375, 0.5, 0.9375, 1.0, 0.9062, 1.0, 0.9062, 0.5, 0.9062, 0.5, 0.9062, 1.0, 0.875, 1.0, 0.875, 0.5, 0.875, 0.5, 0.875, 1.0, 0.8438, 1.0, 0.8438, 0.5, 0.8438, 0.5, 0.8438, 1.0, 0.8125, 1.0, 0.8125, 0.5, 0.8125, 0.5, 0.8125, 1.0, 0.7812, 1.0, 0.7812, 0.5, 0.7812, 0.5, 0.7812, 1.0, 0.75, 1.0, 0.75, 0.5, 0.75, 0.5, 0.75, 1.0, 0.7188, 1.0, 0.7188, 0.5, 0.7188, 0.5, 0.7188, 1.0, 0.6875, 1.0, 0.6875, 0.5, 0.6875, 0.5, 0.6875, 1.0, 0.6562, 1.0, 0.6562, 0.5, 0.6562, 0.5, 0.6562, 1.0, 0.625, 1.0, 0.625, 0.5, 0.625, 0.5, 0.625, 1.0, 0.5938, 1.0, 0.5938, 0.5, 0.5938, 0.5, 0.5938, 1.0, 0.5625, 1.0, 0.5625, 0.5, 0.5625, 0.5, 0.5625, 1.0, 0.5312, 1.0, 0.5312, 0.5, 0.5312, 0.5, 0.5312, 1.0, 0.5, 1.0, 0.5, 0.5, 0.5, 0.5, 0.5, 1.0, 0.4688, 1.0, 0.4688, 0.5, 0.4688, 0.5, 0.4688, 1.0, 0.4375, 1.0, 0.4375, 0.5, 0.4375, 0.5, 0.4375, 1.0, 0.4062, 1.0, 0.4062, 0.5, 0.4062, 0.5, 0.4062, 1.0, 0.375, 1.0, 0.375, 0.5, 0.375, 0.5, 0.375, 1.0, 0.3438, 1.0, 0.3438, 0.5, 0.3438, 0.5, 0.3438, 1.0, 0.3125, 1.0, 0.3125, 0.5, 0.3125, 0.5, 0.3125, 1.0, 0.2812, 1.0, 0.2812, 0.5, 0.2812, 0.5, 0.2812, 1.0, 0.25, 1.0, 0.25, 0.5, 0.25, 0.5, 0.25, 1.0, 0.2188, 1.0, 0.2188, 0.5, 0.2188, 0.5, 0.2188, 1.0, 0.1875, 1.0, 0.1875, 0.5, 0.1875, 0.5, 0.1875, 1.0, 0.1562, 1.0, 0.1562, 0.5, 0.1562, 0.5, 0.1562, 1.0, 0.125, 1.0, 0.125, 0.5, 0.125, 0.5, 0.125, 1.0, 0.09375, 1.0, 0.09375, 0.5, 0.09375, 0.5, 0.09375, 1.0, 0.0625, 1.0, 0.0625, 0.5, 0.2968, 0.4854, 0.25, 0.49, 0.2032, 0.4854, 0.1582, 0.4717, 0.1167, 0.4496, 0.08029, 0.4197, 0.05045, 0.3833, 0.02827, 0.3418, 0.01461, 0.2968, 0.01, 0.25, 0.01461, 0.2032, 0.02827, 0.1582, 0.05045, 0.1167, 0.08029, 0.08029, 0.1167, 0.05045, 0.1582, 0.02827, 0.2032, 0.01461, 0.25, 0.01, 0.2968, 0.01461, 0.3418, 0.02827, 0.3833, 0.05045, 0.4197, 0.08029, 0.4496, 0.1167, 0.4717, 0.1582, 0.4854, 0.2032, 0.49, 0.25, 0.4854, 0.2968, 0.4717, 0.3418, 0.4496, 0.3833, 0.4197, 0.4197, 0.3833, 0.4496, 0.3418, 0.4717, 0.0625, 0.5, 0.0625, 1.0, 0.03125, 1.0, 0.03125, 0.5, 0.03125, 0.5, 0.03125, 1.0, 0.0, 1.0, 0.0, 0.5, 0.7968, 0.4854, 0.7968, 0.4854, 0.75, 0.49, 0.75, 0.49, 0.7968, 0.4854, 0.7968, 0.4854, 0.75, 0.49, 0.75, 0.49, 0.8418, 0.4717, 0.8418, 0.4717, 0.7968, 0.4854, 0.7968, 0.4854, 0.8833, 0.4496, 0.8833, 0.4496, 0.8418, 0.4717, 0.8418, 0.4717, 0.9197, 0.4197, 0.9197, 0.4197, 0.8833, 0.4496, 0.8833, 0.4496, 0.9496, 0.3833, 0.9496, 0.3833, 0.9197, 0.4197, 0.9197, 0.4197, 0.9717, 0.3418, 0.9717, 0.3418, 0.9496, 0.3833, 0.9496, 0.3833, 0.9854, 0.2968, 0.9854, 0.2968, 0.9717, 0.3418, 0.9717, 0.3418, 0.99, 0.25, 0.99, 0.25, 0.9854, 0.2968, 0.9854, 0.2968, 0.9854, 0.2032, 0.9854, 0.2032, 0.99, 0.25, 0.99, 0.25, 0.9717, 0.1582, 0.9717, 0.1582, 0.9854, 0.2032, 0.9854, 0.2032, 0.9496, 0.1167, 0.9496, 0.1167, 0.9717, 0.1582, 0.9717, 0.1582, 0.9197, 0.08029, 0.9197, 0.08029, 0.9496, 0.1167, 0.9496, 0.1167, 0.8833, 0.05045, 0.8833, 0.05045, 0.9197, 0.08029, 0.9197, 0.08029, 0.8418, 0.02827, 0.8418, 0.02827, 0.8833, 0.05045, 0.8833, 0.05045, 0.7968, 0.01461, 0.7968, 0.01461, 0.8418, 0.02827, 0.8418, 0.02827, 0.75, 0.01, 0.75, 0.01, 0.7968, 0.01461, 0.7968, 0.01461, 0.7032, 0.01461, 0.7032, 0.01461, 0.75, 0.01, 0.75, 0.01, 0.6582, 0.02827, 0.6582, 0.02827, 0.7032, 0.01461, 0.7032, 0.01461, 0.6167, 0.05045, 0.6167, 0.05045, 0.6582, 0.02827, 0.6582, 0.02827, 0.5803, 0.08029, 0.5803, 0.08029, 0.6167, 0.05045, 0.6167, 0.05045, 0.5504, 0.1167, 0.5504, 0.1167, 0.5803, 0.08029, 0.5803, 0.08029, 0.5283, 0.1582, 0.5283, 0.1582, 0.5504, 0.1167, 0.5504, 0.1167, 0.5146, 0.2032, 0.5146, 0.2032, 0.5283, 0.1582, 0.5283, 0.1582, 0.51, 0.25, 0.51, 0.25, 0.5146, 0.2032, 0.5146, 0.2032, 0.5146, 0.2968, 0.5146, 0.2968, 0.51, 0.25, 0.51, 0.25, 0.5283, 0.3418, 0.5283, 0.3418, 0.5146, 0.2968, 0.5146, 0.2968, 0.5504, 0.3833, 0.5504, 0.3833, 0.5283, 0.3418, 0.5283, 0.3418, 0.5803, 0.4197, 0.5803, 0.4197, 0.5504, 0.3833, 0.5504, 0.3833, 0.6167, 0.4496, 0.6167, 0.4496, 0.5803, 0.4197, 0.5803, 0.4197, 0.6582, 0.4717, 0.6582, 0.4717, 0.6167, 0.4496, 0.6167, 0.4496, 0.7032, 0.4854, 0.7032, 0.4854, 0.6582, 0.4717, 0.6582, 0.4717, 0.75, 0.49, 0.75, 0.49, 0.7032, 0.4854, 0.7032, 0.4854, 0.7968, 0.4854, 0.7968, 0.4854, 0.75, 0.49, 0.75, 0.49, 0.8418, 0.4717, 0.8418, 0.4717, 0.7968, 0.4854, 0.7968, 0.4854, 0.8833, 0.4496, 0.8833, 0.4496, 0.8418, 0.4717, 0.8418, 0.4717, 0.9197, 0.4197, 0.9197, 0.4197, 0.8833, 0.4496, 0.8833, 0.4496, 0.9496, 0.3833, 0.9496, 0.3833, 0.9197, 0.4197, 0.9197, 0.4197, 0.9717, 0.3418, 0.9717, 0.3418, 0.9496, 0.3833, 0.9496, 0.3833, 0.9854, 0.2968, 0.9854, 0.2968, 0.9717, 0.3418, 0.9717, 0.3418, 0.99, 0.25, 0.99, 0.25, 0.9854, 0.2968, 0.9854, 0.2968, 0.9854, 0.2032, 0.9854, 0.2032, 0.99, 0.25, 0.99, 0.25, 0.9717, 0.1582, 0.9717, 0.1582, 0.9854, 0.2032, 0.9854, 0.2032, 0.9496, 0.1167, 0.9496, 0.1167, 0.9717, 0.1582, 0.9717, 0.1582, 0.9197, 0.08029, 0.9197, 0.08029, 0.9496, 0.1167, 0.9496, 0.1167, 0.8833, 0.05045, 0.8833, 0.05045, 0.9197, 0.08029, 0.9197, 0.08029, 0.8418, 0.02827, 0.8418, 0.02827, 0.8833, 0.05045, 0.8833, 0.05045, 0.7968, 0.01461, 0.7968, 0.01461, 0.8418, 0.02827, 0.8418, 0.02827, 0.75, 0.01, 0.75, 0.01, 0.7968, 0.01461, 0.7968, 0.01461, 0.7032, 0.01461, 0.7032, 0.01461, 0.75, 0.01, 0.75, 0.01, 0.6582, 0.02827, 0.6582, 0.02827, 0.7032, 0.01461, 0.7032, 0.01461, 0.6167, 0.05045, 0.6167, 0.05045, 0.6582, 0.02827, 0.6582, 0.02827, 0.5803, 0.08029, 0.5803, 0.08029, 0.6167, 0.05045, 0.6167, 0.05045, 0.5504, 0.1167, 0.5504, 0.1167, 0.5803, 0.08029, 0.5803, 0.08029, 0.5283, 0.1582, 0.5283, 0.1582, 0.5504, 0.1167, 0.5504, 0.1167, 0.5146, 0.2032, 0.5146, 0.2032, 0.5283, 0.1582, 0.5283, 0.1582, 0.51, 0.25, 0.51, 0.25, 0.5146, 0.2032, 0.5146, 0.2032, 0.5146, 0.2968, 0.5146, 0.2968, 0.51, 0.25, 0.51, 0.25, 0.5283, 0.3418, 0.5283, 0.3418, 0.5146, 0.2968, 0.5146, 0.2968, 0.5504, 0.3833, 0.5504, 0.3833, 0.5283, 0.3418, 0.5283, 0.3418, 0.5803, 0.4197, 0.5803, 0.4197, 0.5504, 0.3833, 0.5504, 0.3833, 0.6167, 0.4496, 0.6167, 0.4496, 0.5803, 0.4197, 0.5803, 0.4197, 0.6582, 0.4717, 0.6582, 0.4717, 0.6167, 0.4496, 0.6167, 0.4496, 0.7032, 0.4854, 0.7032, 0.4854, 0.6582, 0.4717, 0.6582, 0.4717, 0.75, 0.49, 0.75, 0.49, 0.7032, 0.4854, 0.7032, 0.4854, 0.7968, 0.4854, 0.7968, 0.4854, 0.75, 0.49, 0.75, 0.49, 0.7968, 0.4854, 0.7968, 0.4854, 0.75, 0.49, 0.75, 0.49, 0.8418, 0.4717, 0.8418, 0.4717, 0.7968, 0.4854, 0.7968, 0.4854, 0.8833, 0.4496, 0.8833, 0.4496, 0.8418, 0.4717, 0.8418, 0.4717, 0.9197, 0.4197, 0.9197, 0.4197, 0.8833, 0.4496, 0.8833, 0.4496, 0.9496, 0.3833, 0.9496, 0.3833, 0.9197, 0.4197, 0.9197, 0.4197, 0.9717, 0.3418, 0.9717, 0.3418, 0.9496, 0.3833, 0.9496, 0.3833, 0.9854, 0.2968, 0.9854, 0.2968, 0.9717, 0.3418, 0.9717, 0.3418, 0.99, 0.25, 0.99, 0.25, 0.9854, 0.2968, 0.9854, 0.2968, 0.9854, 0.2032, 0.9854, 0.2032, 0.99, 0.25, 0.99, 0.25, 0.9717, 0.1582, 0.9717, 0.1582, 0.9854, 0.2032, 0.9854, 0.2032, 0.9496, 0.1167, 0.9496, 0.1167, 0.9717, 0.1582, 0.9717, 0.1582, 0.9197, 0.08029, 0.9197, 0.08029, 0.9496, 0.1167, 0.9496, 0.1167, 0.8833, 0.05045, 0.8833, 0.05045, 0.9197, 0.08029, 0.9197, 0.08029, 0.8418, 0.02827, 0.8418, 0.02827, 0.8833, 0.05045, 0.8833, 0.05045, 0.7968, 0.01461, 0.7968, 0.01461, 0.8418, 0.02827, 0.8418, 0.02827, 0.75, 0.01, 0.75, 0.01, 0.7968, 0.01461, 0.7968, 0.01461, 0.7032, 0.01461, 0.7032, 0.01461, 0.75, 0.01, 0.75, 0.01, 0.6582, 0.02827, 0.6582, 0.02827, 0.7032, 0.01461, 0.7032, 0.01461, 0.6167, 0.05045, 0.6167, 0.05045, 0.6582, 0.02827, 0.6582, 0.02827, 0.5803, 0.08029, 0.5803, 0.08029, 0.6167, 0.05045, 0.6167, 0.05045, 0.5504, 0.1167, 0.5504, 0.1167, 0.5803, 0.08029, 0.5803, 0.08029, 0.5283, 0.1582, 0.5283, 0.1582, 0.5504, 0.1167, 0.5504, 0.1167, 0.5146, 0.2032, 0.5146, 0.2032, 0.5283, 0.1582, 0.5283, 0.1582, 0.51, 0.25, 0.51, 0.25, 0.5146, 0.2032, 0.5146, 0.2032, 0.5146, 0.2968, 0.5146, 0.2968, 0.51, 0.25, 0.51, 0.25, 0.5283, 0.3418, 0.5283, 0.3418, 0.5146, 0.2968, 0.5146, 0.2968, 0.5504, 0.3833, 0.5504, 0.3833, 0.5283, 0.3418, 0.5283, 0.3418, 0.5803, 0.4197, 0.5803, 0.4197, 0.5504, 0.3833, 0.5504, 0.3833, 0.6167, 0.4496, 0.6167, 0.4496, 0.5803, 0.4197, 0.5803, 0.4197, 0.6582, 0.4717, 0.6582, 0.4717, 0.6167, 0.4496, 0.6167, 0.4496, 0.7032, 0.4854, 0.7032, 0.4854, 0.6582, 0.4717, 0.6582, 0.4717, 0.75, 0.49, 0.75, 0.49, 0.7032, 0.4854, 0.7032, 0.4854, 0.7968, 0.4854, 0.7968, 0.4854, 0.75, 0.49, 0.75, 0.49, 0.8418, 0.4717, 0.8418, 0.4717, 0.7968, 0.4854, 0.7968, 0.4854, 0.8833, 0.4496, 0.8833, 0.4496, 0.8418, 0.4717, 0.8418, 0.4717, 0.9197, 0.4197, 0.9197, 0.4197, 0.8833, 0.4496, 0.8833, 0.4496, 0.9496, 0.3833, 0.9496, 0.3833, 0.9197, 0.4197, 0.9197, 0.4197, 0.9717, 0.3418, 0.9717, 0.3418, 0.9496, 0.3833, 0.9496, 0.3833, 0.9854, 0.2968, 0.9854, 0.2968, 0.9717, 0.3418, 0.9717, 0.3418, 0.99, 0.25, 0.99, 0.25, 0.9854, 0.2968, 0.9854, 0.2968, 0.9854, 0.2032, 0.9854, 0.2032, 0.99, 0.25, 0.99, 0.25, 0.9717, 0.1582, 0.9717, 0.1582, 0.9854, 0.2032, 0.9854, 0.2032, 0.9496, 0.1167, 0.9496, 0.1167, 0.9717, 0.1582, 0.9717, 0.1582, 0.9197, 0.08029, 0.9197, 0.08029, 0.9496, 0.1167, 0.9496, 0.1167, 0.8833, 0.05045, 0.8833, 0.05045, 0.9197, 0.08029, 0.9197, 0.08029, 0.8418, 0.02827, 0.8418, 0.02827, 0.8833, 0.05045, 0.8833, 0.05045, 0.7968, 0.01461, 0.7968, 0.01461, 0.8418, 0.02827, 0.8418, 0.02827, 0.75, 0.01, 0.75, 0.01, 0.7968, 0.01461, 0.7968, 0.01461, 0.7032, 0.01461, 0.7032, 0.01461, 0.75, 0.01, 0.75, 0.01, 0.6582, 0.02827, 0.6582, 0.02827, 0.7032, 0.01461, 0.7032, 0.01461, 0.6167, 0.05045, 0.6167, 0.05045, 0.6582, 0.02827, 0.6582, 0.02827, 0.5803, 0.08029, 0.5803, 0.08029, 0.6167, 0.05045, 0.6167, 0.05045, 0.5504, 0.1167, 0.5504, 0.1167, 0.5803, 0.08029, 0.5803, 0.08029, 0.5283, 0.1582, 0.5283, 0.1582, 0.5504, 0.1167, 0.5504, 0.1167, 0.5146, 0.2032, 0.5146, 0.2032, 0.5283, 0.1582, 0.5283, 0.1582, 0.51, 0.25, 0.51, 0.25, 0.5146, 0.2032, 0.5146, 0.2032, 0.5146, 0.2968, 0.5146, 0.2968, 0.51, 0.25, 0.51, 0.25, 0.5283, 0.3418, 0.5283, 0.3418, 0.5146, 0.2968, 0.5146, 0.2968, 0.5504, 0.3833, 0.5504, 0.3833, 0.5283, 0.3418, 0.5283, 0.3418, 0.5803, 0.4197, 0.5803, 0.4197, 0.5504, 0.3833, 0.5504, 0.3833, 0.6167, 0.4496, 0.6167, 0.4496, 0.5803, 0.4197, 0.5803, 0.4197, 0.6582, 0.4717, 0.6582, 0.4717, 0.6167, 0.4496, 0.6167, 0.4496, 0.7032, 0.4854, 0.7032, 0.4854, 0.6582, 0.4717, 0.6582, 0.4717, 0.75, 0.49, 0.75, 0.49, 0.7032, 0.4854, 0.7032, 0.4854, 0.8418, 0.4717, 0.8418, 0.4717, 0.7968, 0.4854, 0.7968, 0.4854, 0.8833, 0.4496, 0.8833, 0.4496, 0.8418, 0.4717, 0.8418, 0.4717, 0.9197, 0.4197, 0.9197, 0.4197, 0.8833, 0.4496, 0.8833, 0.4496, 0.9496, 0.3833, 0.9496, 0.3833, 0.9197, 0.4197, 0.9197, 0.4197, 0.9717, 0.3418, 0.9717, 0.3418, 0.9496, 0.3833, 0.9496, 0.3833, 0.9854, 0.2968, 0.9854, 0.2968, 0.9717, 0.3418, 0.9717, 0.3418, 0.99, 0.25, 0.99, 0.25, 0.9854, 0.2968, 0.9854, 0.2968, 0.9854, 0.2032, 0.9854, 0.2032, 0.99, 0.25, 0.99, 0.25, 0.9717, 0.1582, 0.9717, 0.1582, 0.9854, 0.2032, 0.9854, 0.2032, 0.9496, 0.1167, 0.9496, 0.1167, 0.9717, 0.1582, 0.9717, 0.1582, 0.9197, 0.08029, 0.9197, 0.08029, 0.9496, 0.1167, 0.9496, 0.1167, 0.8833, 0.05045, 0.8833, 0.05045, 0.9197, 0.08029, 0.9197, 0.08029, 0.8418, 0.02827, 0.8418, 0.02827, 0.8833, 0.05045, 0.8833, 0.05045, 0.7968, 0.01461, 0.7968, 0.01461, 0.8418, 0.02827, 0.8418, 0.02827, 0.75, 0.01, 0.75, 0.01, 0.7968, 0.01461, 0.7968, 0.01461, 0.7032, 0.01461, 0.7032, 0.01461, 0.75, 0.01, 0.75, 0.01, 0.6582, 0.02827, 0.6582, 0.02827, 0.7032, 0.01461, 0.7032, 0.01461, 0.6167, 0.05045, 0.6167, 0.05045, 0.6582, 0.02827, 0.6582, 0.02827, 0.5803, 0.08029, 0.5803, 0.08029, 0.6167, 0.05045, 0.6167, 0.05045, 0.5504, 0.1167, 0.5504, 0.1167, 0.5803, 0.08029, 0.5803, 0.08029, 0.5283, 0.1582, 0.5283, 0.1582, 0.5504, 0.1167, 0.5504, 0.1167, 0.5146, 0.2032, 0.5146, 0.2032, 0.5283, 0.1582, 0.5283, 0.1582, 0.51, 0.25, 0.51, 0.25, 0.5146, 0.2032, 0.5146, 0.2032, 0.5146, 0.2968, 0.5146, 0.2968, 0.51, 0.25, 0.51, 0.25, 0.5283, 0.3418, 0.5283, 0.3418, 0.5146, 0.2968, 0.5146, 0.2968, 0.5504, 0.3833, 0.5504, 0.3833, 0.5283, 0.3418, 0.5283, 0.3418, 0.5803, 0.4197, 0.5803, 0.4197, 0.5504, 0.3833, 0.5504, 0.3833, 0.6167, 0.4496, 0.6167, 0.4496, 0.5803, 0.4197, 0.5803, 0.4197, 0.6582, 0.4717, 0.6582, 0.4717, 0.6167, 0.4496, 0.6167, 0.4496, 0.7032, 0.4854, 0.7032, 0.4854, 0.6582, 0.4717, 0.6582, 0.4717, 0.75, 0.49, 0.75, 0.49, 0.7032, 0.4854, 0.7032, 0.4854, 0.7968, 0.4854, 0.7968, 0.4854, 0.75, 0.49, 0.75, 0.49, 0.8418, 0.4717, 0.8418, 0.4717, 0.7968, 0.4854, 0.7968, 0.4854, 0.8833, 0.4496, 0.8833, 0.4496, 0.8418, 0.4717, 0.8418, 0.4717, 0.9197, 0.4197, 0.9197, 0.4197, 0.8833, 0.4496, 0.8833, 0.4496, 0.9496, 0.3833, 0.9496, 0.3833, 0.9197, 0.4197, 0.9197, 0.4197, 0.9717, 0.3418, 0.9717, 0.3418, 0.9496, 0.3833, 0.9496, 0.3833, 0.9854, 0.2968, 0.9854, 0.2968, 0.9717, 0.3418, 0.9717, 0.3418, 0.99, 0.25, 0.99, 0.25, 0.9854, 0.2968, 0.9854, 0.2968, 0.9854, 0.2032, 0.9854, 0.2032, 0.99, 0.25, 0.99, 0.25, 0.9717, 0.1582, 0.9717, 0.1582, 0.9854, 0.2032, 0.9854, 0.2032, 0.9496, 0.1167, 0.9496, 0.1167, 0.9717, 0.1582, 0.9717, 0.1582, 0.9197, 0.08029, 0.9197, 0.08029, 0.9496, 0.1167, 0.9496, 0.1167, 0.8833, 0.05045, 0.8833, 0.05045, 0.9197, 0.08029, 0.9197, 0.08029, 0.8418, 0.02827, 0.8418, 0.02827, 0.8833, 0.05045, 0.8833, 0.05045, 0.7968, 0.01461, 0.7968, 0.01461, 0.8418, 0.02827, 0.8418, 0.02827, 0.75, 0.01, 0.75, 0.01, 0.7968, 0.01461, 0.7968, 0.01461, 0.7032, 0.01461, 0.7032, 0.01461, 0.75, 0.01, 0.75, 0.01, 0.6582, 0.02827, 0.6582, 0.02827, 0.7032, 0.01461, 0.7032, 0.01461, 0.6167, 0.05045, 0.6167, 0.05045, 0.6582, 0.02827, 0.6582, 0.02827, 0.5803, 0.08029, 0.5803, 0.08029, 0.6167, 0.05045, 0.6167, 0.05045, 0.5504, 0.1167, 0.5504, 0.1167, 0.5803, 0.08029, 0.5803, 0.08029, 0.5283, 0.1582, 0.5283, 0.1582, 0.5504, 0.1167, 0.5504, 0.1167, 0.5146, 0.2032, 0.5146, 0.2032, 0.5283, 0.1582, 0.5283, 0.1582, 0.51, 0.25, 0.51, 0.25, 0.5146, 0.2032, 0.5146, 0.2032, 0.5146, 0.2968, 0.5146, 0.2968, 0.51, 0.25, 0.51, 0.25, 0.5283, 0.3418, 0.5283, 0.3418, 0.5146, 0.2968, 0.5146, 0.2968, 0.5504, 0.3833, 0.5504, 0.3833, 0.5283, 0.3418, 0.5283, 0.3418, 0.5803, 0.4197, 0.5803, 0.4197, 0.5504, 0.3833, 0.5504, 0.3833, 0.6167, 0.4496, 0.6167, 0.4496, 0.5803, 0.4197, 0.5803, 0.4197, 0.6582, 0.4717, 0.6582, 0.4717, 0.6167, 0.4496, 0.6167, 0.4496, 0.7032, 0.4854, 0.7032, 0.4854, 0.6582, 0.4717, 0.6582, 0.4717, 0.75, 0.49, 0.75, 0.49, 0.7032, 0.4854, 0.7032, 0.4854, 0.8418, 0.4717, 0.8418, 0.4717, 0.7968, 0.4854, 0.7968, 0.4854, 0.8833, 0.4496, 0.8833, 0.4496, 0.8418, 0.4717, 0.8418, 0.4717, 0.9197, 0.4197, 0.9197, 0.4197, 0.8833, 0.4496, 0.8833, 0.4496, 0.9496, 0.3833, 0.9496, 0.3833, 0.9197, 0.4197, 0.9197, 0.4197, 0.9717, 0.3418, 0.9717, 0.3418, 0.9496, 0.3833, 0.9496, 0.3833, 0.9854, 0.2968, 0.9854, 0.2968, 0.9717, 0.3418, 0.9717, 0.3418, 0.99, 0.25, 0.99, 0.25, 0.9854, 0.2968, 0.9854, 0.2968, 0.9854, 0.2032, 0.9854, 0.2032, 0.99, 0.25, 0.99, 0.25, 0.9717, 0.1582, 0.9717, 0.1582, 0.9854, 0.2032, 0.9854, 0.2032, 0.9496, 0.1167, 0.9496, 0.1167, 0.9717, 0.1582, 0.9717, 0.1582, 0.9197, 0.08029, 0.9197, 0.08029, 0.9496, 0.1167, 0.9496, 0.1167, 0.8833, 0.05045, 0.8833, 0.05045, 0.9197, 0.08029, 0.9197, 0.08029, 0.8418, 0.02827, 0.8418, 0.02827, 0.8833, 0.05045, 0.8833, 0.05045, 0.7968, 0.01461, 0.7968, 0.01461, 0.8418, 0.02827, 0.8418, 0.02827, 0.75, 0.01, 0.75, 0.01, 0.7968, 0.01461, 0.7968, 0.01461, 0.7032, 0.01461, 0.7032, 0.01461, 0.75, 0.01, 0.75, 0.01, 0.6582, 0.02827, 0.6582, 0.02827, 0.7032, 0.01461, 0.7032, 0.01461, 0.6167, 0.05045, 0.6167, 0.05045, 0.6582, 0.02827, 0.6582, 0.02827, 0.5803, 0.08029, 0.5803, 0.08029, 0.6167, 0.05045, 0.6167, 0.05045, 0.5504, 0.1167, 0.5504, 0.1167, 0.5803, 0.08029, 0.5803, 0.08029, 0.5283, 0.1582, 0.5283, 0.1582, 0.5504, 0.1167, 0.5504, 0.1167, 0.5146, 0.2032, 0.5146, 0.2032, 0.5283, 0.1582, 0.5283, 0.1582, 0.51, 0.25, 0.51, 0.25, 0.5146, 0.2032, 0.5146, 0.2032, 0.5146, 0.2968, 0.5146, 0.2968, 0.51, 0.25, 0.51, 0.25, 0.5283, 0.3418, 0.5283, 0.3418, 0.5146, 0.2968, 0.5146, 0.2968, 0.5504, 0.3833, 0.5504, 0.3833, 0.5283, 0.3418, 0.5283, 0.3418, 0.5803, 0.4197, 0.5803, 0.4197, 0.5504, 0.3833, 0.5504, 0.3833, 0.6167, 0.4496, 0.6167, 0.4496, 0.5803, 0.4197, 0.5803, 0.4197, 0.6582, 0.4717, 0.6582, 0.4717, 0.6167, 0.4496, 0.6167, 0.4496, 0.7032, 0.4854, 0.7032, 0.4854, 0.6582, 0.4717, 0.6582, 0.4717, 0.75, 0.49, 0.75, 0.49, 0.7032, 0.4854, 0.7032, 0.4854, 0.7968, 0.4854, 0.7968, 0.4854, 0.75, 0.49, 0.75, 0.49, 0.8418, 0.4717, 0.8418, 0.4717, 0.7968, 0.4854, 0.7968, 0.4854, 0.8833, 0.4496, 0.8833, 0.4496, 0.8418, 0.4717, 0.8418, 0.4717, 0.9197, 0.4197, 0.9197, 0.4197, 0.8833, 0.4496, 0.8833, 0.4496, 0.9496, 0.3833, 0.9496, 0.3833, 0.9197, 0.4197, 0.9197, 0.4197, 0.9717, 0.3418, 0.9717, 0.3418, 0.9496, 0.3833, 0.9496, 0.3833, 0.9854, 0.2968, 0.9854, 0.2968, 0.9717, 0.3418, 0.9717, 0.3418, 0.99, 0.25, 0.99, 0.25, 0.9854, 0.2968, 0.9854, 0.2968, 0.9854, 0.2032, 0.9854, 0.2032, 0.99, 0.25, 0.99, 0.25, 0.9717, 0.1582, 0.9717, 0.1582, 0.9854, 0.2032, 0.9854, 0.2032, 0.9496, 0.1167, 0.9496, 0.1167, 0.9717, 0.1582, 0.9717, 0.1582, 0.9197, 0.08029, 0.9197, 0.08029, 0.9496, 0.1167, 0.9496, 0.1167, 0.8833, 0.05045, 0.8833, 0.05045, 0.9197, 0.08029, 0.9197, 0.08029, 0.8418, 0.02827, 0.8418, 0.02827, 0.8833, 0.05045, 0.8833, 0.05045, 0.7968, 0.01461, 0.7968, 0.01461, 0.8418, 0.02827, 0.8418, 0.02827, 0.75, 0.01, 0.75, 0.01, 0.7968, 0.01461, 0.7968, 0.01461, 0.7032, 0.01461, 0.7032, 0.01461, 0.75, 0.01, 0.75, 0.01, 0.6582, 0.02827, 0.6582, 0.02827, 0.7032, 0.01461, 0.7032, 0.01461, 0.6167, 0.05045, 0.6167, 0.05045, 0.6582, 0.02827, 0.6582, 0.02827, 0.5803, 0.08029, 0.5803, 0.08029, 0.6167, 0.05045, 0.6167, 0.05045, 0.5504, 0.1167, 0.5504, 0.1167, 0.5803, 0.08029, 0.5803, 0.08029, 0.5283, 0.1582, 0.5283, 0.1582, 0.5504, 0.1167, 0.5504, 0.1167, 0.5146, 0.2032, 0.5146, 0.2032, 0.5283, 0.1582, 0.5283, 0.1582, 0.51, 0.25, 0.51, 0.25, 0.5146, 0.2032, 0.5146, 0.2032, 0.5146, 0.2968, 0.5146, 0.2968, 0.51, 0.25, 0.51, 0.25, 0.5283, 0.3418, 0.5283, 0.3418, 0.5146, 0.2968, 0.5146, 0.2968, 0.5504, 0.3833, 0.5504, 0.3833, 0.5283, 0.3418, 0.5283, 0.3418, 0.5803, 0.4197, 0.5803, 0.4197, 0.5504, 0.3833, 0.5504, 0.3833, 0.6167, 0.4496, 0.6167, 0.4496, 0.5803, 0.4197, 0.5803, 0.4197, 0.6582, 0.4717, 0.6582, 0.4717, 0.6167, 0.4496, 0.6167, 0.4496, 0.7032, 0.4854, 0.7032, 0.4854, 0.6582, 0.4717, 0.6582, 0.4717, 0.75, 0.49, 0.75, 0.49, 0.7032, 0.4854, 0.7032, 0.4854, 0.75, 0.49, 0.7968, 0.4854, 0.8418, 0.4717, 0.8833, 0.4496, 0.9197, 0.4197, 0.9496, 0.3833, 0.9717, 0.3418, 0.9854, 0.2968, 0.99, 0.25, 0.9854, 0.2032, 0.9717, 0.1582, 0.9496, 0.1167, 0.9197, 0.08029, 0.8833, 0.05045, 0.8418, 0.02827, 0.7968, 0.01461, 0.75, 0.01, 0.7032, 0.01461, 0.6582, 0.02827, 0.6167, 0.05045, 0.5803, 0.08029, 0.5504, 0.1167, 0.5283, 0.1582, 0.5146, 0.2032, 0.51, 0.25, 0.5146, 0.2968, 0.5283, 0.3418, 0.5504, 0.3833, 0.5803, 0.4197, 0.6167, 0.4496, 0.6582, 0.4717, 0.7032, 0.4854, 0.7968, 0.4854, 0.7968, 0.4854, 0.75, 0.49, 0.75, 0.49, 0.8418, 0.4717, 0.8418, 0.4717, 0.7968, 0.4854, 0.7968, 0.4854, 0.8833, 0.4496, 0.8833, 0.4496, 0.8418, 0.4717, 0.8418, 0.4717, 0.9197, 0.4197, 0.9197, 0.4197, 0.8833, 0.4496, 0.8833, 0.4496, 0.9496, 0.3833, 0.9496, 0.3833, 0.9197, 0.4197, 0.9197, 0.4197, 0.9717, 0.3418, 0.9717, 0.3418, 0.9496, 0.3833, 0.9496, 0.3833, 0.9854, 0.2968, 0.9854, 0.2968, 0.9717, 0.3418, 0.9717, 0.3418, 0.99, 0.25, 0.99, 0.25, 0.9854, 0.2968, 0.9854, 0.2968, 0.9854, 0.2032, 0.9854, 0.2032, 0.99, 0.25, 0.99, 0.25, 0.9717, 0.1582, 0.9717, 0.1582, 0.9854, 0.2032, 0.9854, 0.2032, 0.9496, 0.1167, 0.9496, 0.1167, 0.9717, 0.1582, 0.9717, 0.1582, 0.9197, 0.08029, 0.9197, 0.08029, 0.9496, 0.1167, 0.9496, 0.1167, 0.8833, 0.05045, 0.8833, 0.05045, 0.9197, 0.08029, 0.9197, 0.08029, 0.8418, 0.02827, 0.8418, 0.02827, 0.8833, 0.05045, 0.8833, 0.05045, 0.7968, 0.01461, 0.7968, 0.01461, 0.8418, 0.02827, 0.8418, 0.02827, 0.75, 0.01, 0.75, 0.01, 0.7968, 0.01461, 0.7968, 0.01461, 0.7032, 0.01461, 0.7032, 0.01461, 0.75, 0.01, 0.75, 0.01, 0.6582, 0.02827, 0.6582, 0.02827, 0.7032, 0.01461, 0.7032, 0.01461, 0.6167, 0.05045, 0.6167, 0.05045, 0.6582, 0.02827, 0.6582, 0.02827, 0.5803, 0.08029, 0.5803, 0.08029, 0.6167, 0.05045, 0.6167, 0.05045, 0.5504, 0.1167, 0.5504, 0.1167, 0.5803, 0.08029, 0.5803, 0.08029, 0.5283, 0.1582, 0.5283, 0.1582, 0.5504, 0.1167, 0.5504, 0.1167, 0.5146, 0.2032, 0.5146, 0.2032, 0.5283, 0.1582, 0.5283, 0.1582, 0.51, 0.25, 0.51, 0.25, 0.5146, 0.2032, 0.5146, 0.2032, 0.5146, 0.2968, 0.5146, 0.2968, 0.51, 0.25, 0.51, 0.25, 0.5283, 0.3418, 0.5283, 0.3418, 0.5146, 0.2968, 0.5146, 0.2968, 0.5504, 0.3833, 0.5504, 0.3833, 0.5283, 0.3418, 0.5283, 0.3418, 0.5803, 0.4197, 0.5803, 0.4197, 0.5504, 0.3833, 0.5504, 0.3833, 0.6167, 0.4496, 0.6167, 0.4496, 0.5803, 0.4197, 0.5803, 0.4197, 0.6582, 0.4717, 0.6582, 0.4717, 0.6167, 0.4496, 0.6167, 0.4496, 0.7032, 0.4854, 0.7032, 0.4854, 0.6582, 0.4717, 0.6582, 0.4717, 0.75, 0.49, 0.75, 0.49, 0.7032, 0.4854, 0.7032, 0.4854, 0.75, 0.49, 0.7968, 0.4854, 0.8418, 0.4717, 0.8833, 0.4496, 0.9197, 0.4197, 0.9496, 0.3833, 0.9717, 0.3418, 0.9854, 0.2968, 0.99, 0.25, 0.9854, 0.2032, 0.9717, 0.1582, 0.9496, 0.1167, 0.9197, 0.08029, 0.8833, 0.05045, 0.8418, 0.02827, 0.7968, 0.01461, 0.75, 0.01, 0.7032, 0.01461, 0.6582, 0.02827, 0.6167, 0.05045, 0.5803, 0.08029, 0.5504, 0.1167, 0.5283, 0.1582, 0.5146, 0.2032, 0.51, 0.25, 0.5146, 0.2968, 0.5283, 0.3418, 0.5504, 0.3833, 0.5803, 0.4197, 0.6167, 0.4496, 0.6582, 0.4717, 0.7032, 0.4854, 0.7968, 0.4854, 0.7968, 0.4854, 0.75, 0.49, 0.75, 0.49, 0.8418, 0.4717, 0.8418, 0.4717, 0.7968, 0.4854, 0.7968, 0.4854, 0.8833, 0.4496, 0.8833, 0.4496, 0.8418, 0.4717, 0.8418, 0.4717, 0.9197, 0.4197, 0.9197, 0.4197, 0.8833, 0.4496, 0.8833, 0.4496, 0.9496, 0.3833, 0.9496, 0.3833, 0.9197, 0.4197, 0.9197, 0.4197, 0.9717, 0.3418, 0.9717, 0.3418, 0.9496, 0.3833, 0.9496, 0.3833, 0.9854, 0.2968, 0.9854, 0.2968, 0.9717, 0.3418, 0.9717, 0.3418, 0.99, 0.25, 0.99, 0.25, 0.9854, 0.2968, 0.9854, 0.2968, 0.9854, 0.2032, 0.9854, 0.2032, 0.99, 0.25, 0.99, 0.25, 0.9717, 0.1582, 0.9717, 0.1582, 0.9854, 0.2032, 0.9854, 0.2032, 0.9496, 0.1167, 0.9496, 0.1167, 0.9717, 0.1582, 0.9717, 0.1582, 0.9197, 0.08029, 0.9197, 0.08029, 0.9496, 0.1167, 0.9496, 0.1167, 0.8833, 0.05045, 0.8833, 0.05045, 0.9197, 0.08029, 0.9197, 0.08029, 0.8418, 0.02827, 0.8418, 0.02827, 0.8833, 0.05045, 0.8833, 0.05045, 0.7968, 0.01461, 0.7968, 0.01461, 0.8418, 0.02827, 0.8418, 0.02827, 0.75, 0.01, 0.75, 0.01, 0.7968, 0.01461, 0.7968, 0.01461, 0.7032, 0.01461, 0.7032, 0.01461, 0.75, 0.01, 0.75, 0.01, 0.6582, 0.02827, 0.6582, 0.02827, 0.7032, 0.01461, 0.7032, 0.01461, 0.6167, 0.05045, 0.6167, 0.05045, 0.6582, 0.02827, 0.6582, 0.02827, 0.5803, 0.08029, 0.5803, 0.08029, 0.6167, 0.05045, 0.6167, 0.05045, 0.5504, 0.1167, 0.5504, 0.1167, 0.5803, 0.08029, 0.5803, 0.08029, 0.5283, 0.1582, 0.5283, 0.1582, 0.5504, 0.1167, 0.5504, 0.1167, 0.5146, 0.2032, 0.5146, 0.2032, 0.5283, 0.1582, 0.5283, 0.1582, 0.51, 0.25, 0.51, 0.25, 0.5146, 0.2032, 0.5146, 0.2032, 0.5146, 0.2968, 0.5146, 0.2968, 0.51, 0.25, 0.51, 0.25, 0.5283, 0.3418, 0.5283, 0.3418, 0.5146, 0.2968, 0.5146, 0.2968, 0.5504, 0.3833, 0.5504, 0.3833, 0.5283, 0.3418, 0.5283, 0.3418, 0.5803, 0.4197, 0.5803, 0.4197, 0.5504, 0.3833, 0.5504, 0.3833, 0.6167, 0.4496, 0.6167, 0.4496, 0.5803, 0.4197, 0.5803, 0.4197, 0.6582, 0.4717, 0.6582, 0.4717, 0.6167, 0.4496, 0.6167, 0.4496, 0.7032, 0.4854, 0.7032, 0.4854, 0.6582, 0.4717, 0.6582, 0.4717, 0.75, 0.49, 0.75, 0.49, 0.7032, 0.4854, 0.7032, 0.4854])
me_cylindre.use_remesh_fix_poles = True
me_cylindre.use_remesh_preserve_attributes = False
me_cylindre.update()

# ---- objects
ob_cube = bpy.data.objects.new('Cube', me_cube)
ob_light = bpy.data.objects.new('Light', light_light)
ob_camera = bpy.data.objects.new('Camera', cam_camera)
ob_cylindre = bpy.data.objects.new('Cylindre', me_cylindre)

# ---- transforms, parenting, visibility, modifiers, constraints
ob_cube.location = (0.0, 0.0, 0.0)
ob_cube.scale = (2.969, 3.039, 2.22)
ob_cube.lock_rotations_4d = False
ob_cube.empty_display_type = 'ARROWS'
ob_cube.lineart.crease_threshold = 0.0
ob_light.location = (4.076, 1.005, 5.904)
ob_light.rotation_euler = (0.6503, 0.05522, 1.866)
ob_light.lock_rotations_4d = False
ob_light.empty_display_type = 'ARROWS'
ob_light.color = (0.0, 0.0, 0.0, 0.0)
ob_light.lineart.crease_threshold = 0.0
ob_camera.location = (7.359, -6.926, 4.958)
ob_camera.rotation_euler = (1.109, 0.0, 0.8149)
ob_camera.lock_rotations_4d = False
ob_camera.empty_display_type = 'ARROWS'
ob_camera.color = (0.0, 0.0, 0.0, 0.0)
ob_camera.display_type = 'WIRE'
ob_camera.lineart.crease_threshold = 0.0
ob_cylindre.location = (-8.241, -0.1004, 0.0)
ob_cylindre.rotation_euler = (-1.571, -0.0, 0.0)

# ---- collection membership
col_collection.objects.link(ob_cube)
col_collection.objects.link(ob_light)
col_collection.objects.link(ob_camera)
col_collection.objects.link(ob_cylindre)

# ---- scene / render settings (as saved in the file)
scene.camera = ob_camera
scene.frame_start = 1; scene.frame_end = 250; scene.frame_set(1)
scene.render.engine = 'BLENDER_EEVEE_NEXT'
scene.cycles.use_denoising = False
scene.cycles.samples = 128
scene.cycles.sampling_pattern = 'TABULATED_SOBOL'
scene.cycles.use_adaptive_sampling = False
scene.cycles.use_light_tree = False
scene.view_settings.view_transform = 'Filmic'
bpy.context.view_layer.update()
